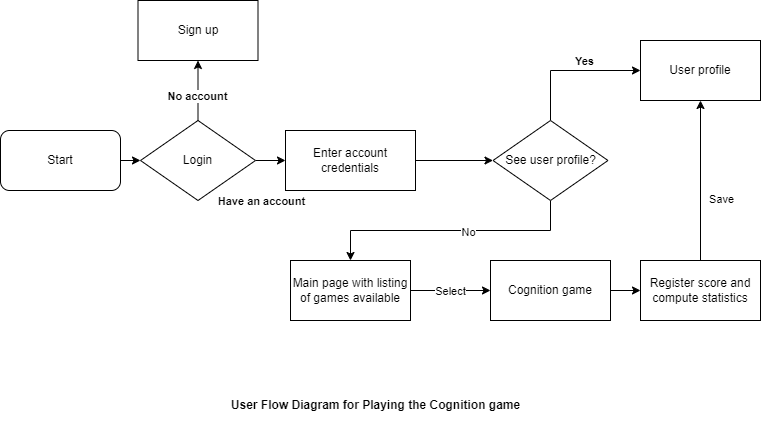

The diagram above was exported from draw.io. Its source (the exported page's mxGraphModel, read from the mxfile embedded in the PNG):
<mxGraphModel dx="1434" dy="784" grid="1" gridSize="10" guides="1" tooltips="1" connect="1" arrows="1" fold="1" page="1" pageScale="1" pageWidth="850" pageHeight="1100" math="0" shadow="0">
  <root>
    <mxCell id="0" />
    <mxCell id="1" parent="0" />
    <mxCell id="jYVQsYUXLTW3Fl-A3ldV-2" value="" style="endArrow=classic;html=1;rounded=0;exitX=1;exitY=0.5;exitDx=0;exitDy=0;entryX=0;entryY=0.5;entryDx=0;entryDy=0;" parent="1" edge="1" target="jYVQsYUXLTW3Fl-A3ldV-5">
      <mxGeometry width="50" height="50" relative="1" as="geometry">
        <mxPoint x="130" y="410" as="sourcePoint" />
        <mxPoint x="190" y="410" as="targetPoint" />
      </mxGeometry>
    </mxCell>
    <mxCell id="jYVQsYUXLTW3Fl-A3ldV-9" style="edgeStyle=orthogonalEdgeStyle;rounded=0;orthogonalLoop=1;jettySize=auto;html=1;exitX=1;exitY=0.5;exitDx=0;exitDy=0;entryX=0;entryY=0.5;entryDx=0;entryDy=0;" parent="1" source="jYVQsYUXLTW3Fl-A3ldV-5" target="jYVQsYUXLTW3Fl-A3ldV-8" edge="1">
      <mxGeometry relative="1" as="geometry" />
    </mxCell>
    <mxCell id="jYVQsYUXLTW3Fl-A3ldV-14" value="Have an account" style="edgeLabel;html=1;align=center;verticalAlign=middle;resizable=0;points=[];fontStyle=1" parent="jYVQsYUXLTW3Fl-A3ldV-9" vertex="1" connectable="0">
      <mxGeometry x="-0.2533" y="-3" relative="1" as="geometry">
        <mxPoint x="-6" y="37" as="offset" />
      </mxGeometry>
    </mxCell>
    <mxCell id="jYVQsYUXLTW3Fl-A3ldV-5" value="Login" style="rhombus;whiteSpace=wrap;html=1;" parent="1" vertex="1">
      <mxGeometry x="150" y="370" width="115" height="80" as="geometry" />
    </mxCell>
    <mxCell id="jYVQsYUXLTW3Fl-A3ldV-7" value="" style="endArrow=classic;html=1;rounded=0;exitX=0.5;exitY=0;exitDx=0;exitDy=0;entryX=0.5;entryY=1;entryDx=0;entryDy=0;" parent="1" source="jYVQsYUXLTW3Fl-A3ldV-5" edge="1" target="jYVQsYUXLTW3Fl-A3ldV-11">
      <mxGeometry width="50" height="50" relative="1" as="geometry">
        <mxPoint x="255" y="370" as="sourcePoint" />
        <mxPoint x="248" y="280" as="targetPoint" />
      </mxGeometry>
    </mxCell>
    <mxCell id="jYVQsYUXLTW3Fl-A3ldV-12" value="No account" style="edgeLabel;html=1;align=center;verticalAlign=middle;resizable=0;points=[];fontStyle=1" parent="jYVQsYUXLTW3Fl-A3ldV-7" vertex="1" connectable="0">
      <mxGeometry x="-0.1556" y="1" relative="1" as="geometry">
        <mxPoint as="offset" />
      </mxGeometry>
    </mxCell>
    <mxCell id="jYVQsYUXLTW3Fl-A3ldV-8" value="Enter account credentials" style="rounded=0;whiteSpace=wrap;html=1;" parent="1" vertex="1">
      <mxGeometry x="295" y="380" width="130" height="60" as="geometry" />
    </mxCell>
    <mxCell id="jYVQsYUXLTW3Fl-A3ldV-11" value="Sign up" style="rounded=0;whiteSpace=wrap;html=1;" parent="1" vertex="1">
      <mxGeometry x="147.5" y="250" width="120" height="60" as="geometry" />
    </mxCell>
    <mxCell id="jYVQsYUXLTW3Fl-A3ldV-32" style="edgeStyle=orthogonalEdgeStyle;rounded=0;orthogonalLoop=1;jettySize=auto;html=1;exitX=1;exitY=0.5;exitDx=0;exitDy=0;" parent="1" source="jYVQsYUXLTW3Fl-A3ldV-20" target="jYVQsYUXLTW3Fl-A3ldV-31" edge="1">
      <mxGeometry relative="1" as="geometry" />
    </mxCell>
    <mxCell id="jYVQsYUXLTW3Fl-A3ldV-20" value="Cognition game" style="rounded=0;whiteSpace=wrap;html=1;" parent="1" vertex="1">
      <mxGeometry x="500" y="510" width="120" height="60" as="geometry" />
    </mxCell>
    <mxCell id="dcTglPXC5jv8q7dVvyhC-7" style="edgeStyle=orthogonalEdgeStyle;rounded=0;orthogonalLoop=1;jettySize=auto;html=1;exitX=0.5;exitY=0;exitDx=0;exitDy=0;entryX=0.5;entryY=1;entryDx=0;entryDy=0;" parent="1" source="jYVQsYUXLTW3Fl-A3ldV-31" target="dcTglPXC5jv8q7dVvyhC-6" edge="1">
      <mxGeometry relative="1" as="geometry" />
    </mxCell>
    <mxCell id="dcTglPXC5jv8q7dVvyhC-8" value="Save" style="edgeLabel;html=1;align=center;verticalAlign=middle;resizable=0;points=[];" parent="dcTglPXC5jv8q7dVvyhC-7" vertex="1" connectable="0">
      <mxGeometry x="-0.225" y="-1" relative="1" as="geometry">
        <mxPoint x="19" as="offset" />
      </mxGeometry>
    </mxCell>
    <mxCell id="jYVQsYUXLTW3Fl-A3ldV-31" value="Register score and compute statistics" style="rounded=0;whiteSpace=wrap;html=1;" parent="1" vertex="1">
      <mxGeometry x="650" y="510" width="120" height="60" as="geometry" />
    </mxCell>
    <mxCell id="jYVQsYUXLTW3Fl-A3ldV-45" value="User Flow Diagram for Playing the Cognition game" style="text;html=1;align=center;verticalAlign=middle;resizable=0;points=[];autosize=1;strokeColor=none;fillColor=none;fontStyle=1" parent="1" vertex="1">
      <mxGeometry x="230" y="640" width="310" height="30" as="geometry" />
    </mxCell>
    <mxCell id="dcTglPXC5jv8q7dVvyhC-6" value="User profile" style="rounded=0;whiteSpace=wrap;html=1;" parent="1" vertex="1">
      <mxGeometry x="650" y="290" width="120" height="60" as="geometry" />
    </mxCell>
    <mxCell id="dcTglPXC5jv8q7dVvyhC-18" value="Start" style="rounded=1;whiteSpace=wrap;html=1;" parent="1" vertex="1">
      <mxGeometry x="10" y="380" width="120" height="60" as="geometry" />
    </mxCell>
    <mxCell id="dcTglPXC5jv8q7dVvyhC-20" style="edgeStyle=orthogonalEdgeStyle;rounded=0;orthogonalLoop=1;jettySize=auto;html=1;exitX=0.5;exitY=0;exitDx=0;exitDy=0;entryX=0;entryY=0.5;entryDx=0;entryDy=0;" parent="1" source="dcTglPXC5jv8q7dVvyhC-19" target="dcTglPXC5jv8q7dVvyhC-6" edge="1">
      <mxGeometry relative="1" as="geometry" />
    </mxCell>
    <mxCell id="dcTglPXC5jv8q7dVvyhC-21" value="Yes" style="edgeLabel;html=1;align=center;verticalAlign=middle;resizable=0;points=[];fontStyle=1" parent="dcTglPXC5jv8q7dVvyhC-20" vertex="1" connectable="0">
      <mxGeometry x="0.3468" y="-3" relative="1" as="geometry">
        <mxPoint x="-11" y="-13" as="offset" />
      </mxGeometry>
    </mxCell>
    <mxCell id="dcTglPXC5jv8q7dVvyhC-24" style="edgeStyle=orthogonalEdgeStyle;rounded=0;orthogonalLoop=1;jettySize=auto;html=1;exitX=0.5;exitY=1;exitDx=0;exitDy=0;entryX=0.5;entryY=0;entryDx=0;entryDy=0;" parent="1" source="dcTglPXC5jv8q7dVvyhC-19" target="dcTglPXC5jv8q7dVvyhC-23" edge="1">
      <mxGeometry relative="1" as="geometry" />
    </mxCell>
    <mxCell id="dcTglPXC5jv8q7dVvyhC-25" value="No" style="edgeLabel;html=1;align=center;verticalAlign=middle;resizable=0;points=[];" parent="dcTglPXC5jv8q7dVvyhC-24" vertex="1" connectable="0">
      <mxGeometry x="-0.04" y="1" relative="1" as="geometry">
        <mxPoint x="12" as="offset" />
      </mxGeometry>
    </mxCell>
    <mxCell id="dcTglPXC5jv8q7dVvyhC-26" style="edgeStyle=orthogonalEdgeStyle;rounded=0;orthogonalLoop=1;jettySize=auto;html=1;exitX=1;exitY=0.5;exitDx=0;exitDy=0;entryX=0;entryY=0.5;entryDx=0;entryDy=0;" parent="1" source="dcTglPXC5jv8q7dVvyhC-23" target="jYVQsYUXLTW3Fl-A3ldV-20" edge="1">
      <mxGeometry relative="1" as="geometry" />
    </mxCell>
    <mxCell id="dcTglPXC5jv8q7dVvyhC-27" value="Select" style="edgeLabel;html=1;align=center;verticalAlign=middle;resizable=0;points=[];" parent="dcTglPXC5jv8q7dVvyhC-26" vertex="1" connectable="0">
      <mxGeometry x="-0.0595" relative="1" as="geometry">
        <mxPoint x="1" as="offset" />
      </mxGeometry>
    </mxCell>
    <mxCell id="dcTglPXC5jv8q7dVvyhC-23" value="Main page with listing of games available" style="rounded=0;whiteSpace=wrap;html=1;" parent="1" vertex="1">
      <mxGeometry x="300" y="510" width="120" height="60" as="geometry" />
    </mxCell>
    <mxCell id="9Ja21BWFZp5XI40E8JBI-2" value="" style="edgeStyle=orthogonalEdgeStyle;rounded=0;orthogonalLoop=1;jettySize=auto;html=1;exitX=1;exitY=0.5;exitDx=0;exitDy=0;entryX=0;entryY=0.5;entryDx=0;entryDy=0;" edge="1" parent="1" source="jYVQsYUXLTW3Fl-A3ldV-8" target="dcTglPXC5jv8q7dVvyhC-19">
      <mxGeometry relative="1" as="geometry">
        <mxPoint x="610" y="410" as="targetPoint" />
        <mxPoint x="450" y="410" as="sourcePoint" />
      </mxGeometry>
    </mxCell>
    <mxCell id="dcTglPXC5jv8q7dVvyhC-19" value="See user profile?" style="rhombus;whiteSpace=wrap;html=1;" parent="1" vertex="1">
      <mxGeometry x="502.5" y="370" width="115" height="80" as="geometry" />
    </mxCell>
  </root>
</mxGraphModel>